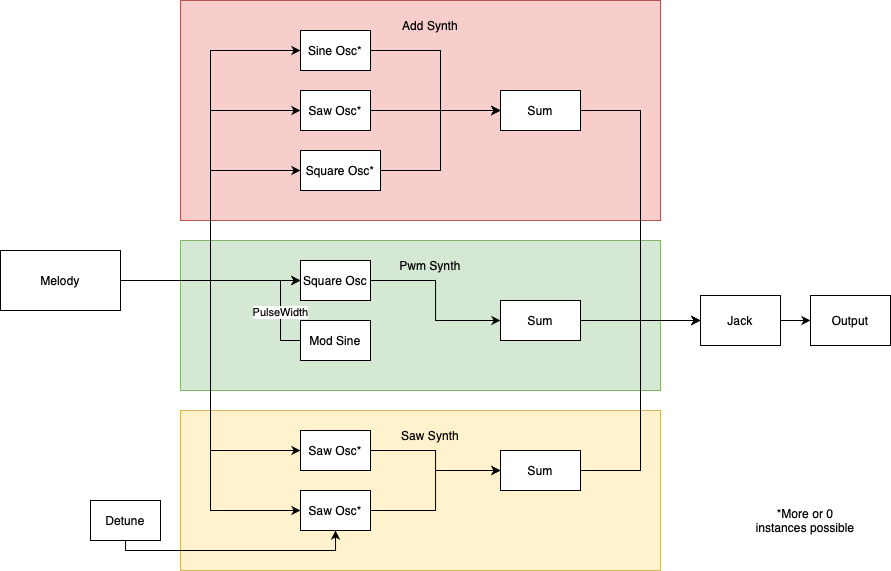

The diagram above was exported from draw.io. Its source (the exported page's mxGraphModel, read from the mxfile embedded in the PNG):
<mxGraphModel dx="1972" dy="596" grid="1" gridSize="10" guides="1" tooltips="1" connect="1" arrows="1" fold="1" page="1" pageScale="1" pageWidth="850" pageHeight="1100" math="0" shadow="0">
  <root>
    <mxCell id="0" />
    <mxCell id="1" parent="0" />
    <mxCell id="K3YW_MYdr7iFSVj_rRQL-12" value="" style="rounded=0;whiteSpace=wrap;html=1;fillColor=#f8cecc;strokeColor=#b85450;" vertex="1" parent="1">
      <mxGeometry x="40" y="90" width="480" height="220" as="geometry" />
    </mxCell>
    <mxCell id="K3YW_MYdr7iFSVj_rRQL-8" value="Melody" style="rounded=0;whiteSpace=wrap;html=1;" vertex="1" parent="1">
      <mxGeometry x="-140" y="340" width="120" height="60" as="geometry" />
    </mxCell>
    <mxCell id="K3YW_MYdr7iFSVj_rRQL-7" style="edgeStyle=orthogonalEdgeStyle;rounded=0;orthogonalLoop=1;jettySize=auto;html=1;entryX=0;entryY=0.5;entryDx=0;entryDy=0;" edge="1" parent="1" source="K3YW_MYdr7iFSVj_rRQL-1" target="K3YW_MYdr7iFSVj_rRQL-2">
      <mxGeometry relative="1" as="geometry">
        <Array as="points">
          <mxPoint x="300" y="140" />
          <mxPoint x="300" y="200" />
        </Array>
      </mxGeometry>
    </mxCell>
    <mxCell id="K3YW_MYdr7iFSVj_rRQL-1" value="Sine&amp;nbsp;Osc*" style="rounded=0;whiteSpace=wrap;html=1;" vertex="1" parent="1">
      <mxGeometry x="160" y="120" width="70" height="40" as="geometry" />
    </mxCell>
    <mxCell id="K3YW_MYdr7iFSVj_rRQL-2" value="Sum" style="rounded=0;whiteSpace=wrap;html=1;" vertex="1" parent="1">
      <mxGeometry x="360" y="180" width="80" height="40" as="geometry" />
    </mxCell>
    <mxCell id="K3YW_MYdr7iFSVj_rRQL-6" style="edgeStyle=orthogonalEdgeStyle;rounded=0;orthogonalLoop=1;jettySize=auto;html=1;" edge="1" parent="1" source="K3YW_MYdr7iFSVj_rRQL-3">
      <mxGeometry relative="1" as="geometry">
        <mxPoint x="360" y="200" as="targetPoint" />
      </mxGeometry>
    </mxCell>
    <mxCell id="K3YW_MYdr7iFSVj_rRQL-3" value="Saw Osc*" style="rounded=0;whiteSpace=wrap;html=1;" vertex="1" parent="1">
      <mxGeometry x="160" y="180" width="70" height="40" as="geometry" />
    </mxCell>
    <mxCell id="K3YW_MYdr7iFSVj_rRQL-5" style="edgeStyle=orthogonalEdgeStyle;rounded=0;orthogonalLoop=1;jettySize=auto;html=1;entryX=0;entryY=0.5;entryDx=0;entryDy=0;" edge="1" parent="1" source="K3YW_MYdr7iFSVj_rRQL-4" target="K3YW_MYdr7iFSVj_rRQL-2">
      <mxGeometry relative="1" as="geometry">
        <Array as="points">
          <mxPoint x="300" y="260" />
          <mxPoint x="300" y="200" />
        </Array>
      </mxGeometry>
    </mxCell>
    <mxCell id="K3YW_MYdr7iFSVj_rRQL-4" value="Square Osc*" style="rounded=0;whiteSpace=wrap;html=1;" vertex="1" parent="1">
      <mxGeometry x="160" y="240" width="80" height="40" as="geometry" />
    </mxCell>
    <mxCell id="K3YW_MYdr7iFSVj_rRQL-9" style="edgeStyle=orthogonalEdgeStyle;rounded=0;orthogonalLoop=1;jettySize=auto;html=1;entryX=0;entryY=0.5;entryDx=0;entryDy=0;" edge="1" parent="1" source="K3YW_MYdr7iFSVj_rRQL-8" target="K3YW_MYdr7iFSVj_rRQL-3">
      <mxGeometry relative="1" as="geometry" />
    </mxCell>
    <mxCell id="K3YW_MYdr7iFSVj_rRQL-10" style="edgeStyle=orthogonalEdgeStyle;rounded=0;orthogonalLoop=1;jettySize=auto;html=1;entryX=0;entryY=0.5;entryDx=0;entryDy=0;" edge="1" parent="1" source="K3YW_MYdr7iFSVj_rRQL-8" target="K3YW_MYdr7iFSVj_rRQL-4">
      <mxGeometry relative="1" as="geometry" />
    </mxCell>
    <mxCell id="K3YW_MYdr7iFSVj_rRQL-14" value="Add Synth" style="text;html=1;strokeColor=none;fillColor=none;align=center;verticalAlign=middle;whiteSpace=wrap;rounded=0;" vertex="1" parent="1">
      <mxGeometry x="260" y="100" width="60" height="30" as="geometry" />
    </mxCell>
    <mxCell id="K3YW_MYdr7iFSVj_rRQL-23" value="" style="rounded=0;whiteSpace=wrap;html=1;fillColor=#d5e8d4;strokeColor=#82b366;" vertex="1" parent="1">
      <mxGeometry x="40" y="330" width="480" height="150" as="geometry" />
    </mxCell>
    <mxCell id="K3YW_MYdr7iFSVj_rRQL-21" value="Sum" style="rounded=0;whiteSpace=wrap;html=1;" vertex="1" parent="1">
      <mxGeometry x="360" y="390" width="80" height="40" as="geometry" />
    </mxCell>
    <mxCell id="K3YW_MYdr7iFSVj_rRQL-11" style="edgeStyle=orthogonalEdgeStyle;rounded=0;orthogonalLoop=1;jettySize=auto;html=1;entryX=0;entryY=0.5;entryDx=0;entryDy=0;" edge="1" parent="1" source="K3YW_MYdr7iFSVj_rRQL-8" target="K3YW_MYdr7iFSVj_rRQL-1">
      <mxGeometry relative="1" as="geometry" />
    </mxCell>
    <mxCell id="K3YW_MYdr7iFSVj_rRQL-29" value="" style="rounded=0;whiteSpace=wrap;html=1;fillColor=#fff2cc;strokeColor=#d6b656;" vertex="1" parent="1">
      <mxGeometry x="40" y="500" width="480" height="160" as="geometry" />
    </mxCell>
    <mxCell id="K3YW_MYdr7iFSVj_rRQL-27" style="edgeStyle=orthogonalEdgeStyle;rounded=0;orthogonalLoop=1;jettySize=auto;html=1;entryX=0;entryY=0.5;entryDx=0;entryDy=0;" edge="1" parent="1" source="K3YW_MYdr7iFSVj_rRQL-8" target="K3YW_MYdr7iFSVj_rRQL-25">
      <mxGeometry relative="1" as="geometry" />
    </mxCell>
    <mxCell id="K3YW_MYdr7iFSVj_rRQL-28" style="edgeStyle=orthogonalEdgeStyle;rounded=0;orthogonalLoop=1;jettySize=auto;html=1;entryX=0;entryY=0.5;entryDx=0;entryDy=0;" edge="1" parent="1" source="K3YW_MYdr7iFSVj_rRQL-8" target="K3YW_MYdr7iFSVj_rRQL-26">
      <mxGeometry relative="1" as="geometry" />
    </mxCell>
    <mxCell id="K3YW_MYdr7iFSVj_rRQL-20" style="edgeStyle=orthogonalEdgeStyle;rounded=0;orthogonalLoop=1;jettySize=auto;html=1;" edge="1" parent="1" source="K3YW_MYdr7iFSVj_rRQL-8" target="K3YW_MYdr7iFSVj_rRQL-16">
      <mxGeometry relative="1" as="geometry" />
    </mxCell>
    <mxCell id="K3YW_MYdr7iFSVj_rRQL-22" style="edgeStyle=orthogonalEdgeStyle;rounded=0;orthogonalLoop=1;jettySize=auto;html=1;entryX=0;entryY=0.5;entryDx=0;entryDy=0;" edge="1" parent="1" source="K3YW_MYdr7iFSVj_rRQL-16" target="K3YW_MYdr7iFSVj_rRQL-21">
      <mxGeometry relative="1" as="geometry" />
    </mxCell>
    <mxCell id="K3YW_MYdr7iFSVj_rRQL-16" value="Square&amp;nbsp;Osc" style="rounded=0;whiteSpace=wrap;html=1;" vertex="1" parent="1">
      <mxGeometry x="160" y="350" width="70" height="40" as="geometry" />
    </mxCell>
    <mxCell id="K3YW_MYdr7iFSVj_rRQL-18" style="edgeStyle=orthogonalEdgeStyle;rounded=0;orthogonalLoop=1;jettySize=auto;html=1;entryX=0;entryY=0.5;entryDx=0;entryDy=0;exitX=0;exitY=0.5;exitDx=0;exitDy=0;" edge="1" parent="1" source="K3YW_MYdr7iFSVj_rRQL-17" target="K3YW_MYdr7iFSVj_rRQL-16">
      <mxGeometry relative="1" as="geometry" />
    </mxCell>
    <mxCell id="K3YW_MYdr7iFSVj_rRQL-19" value="PulseWidth" style="edgeLabel;html=1;align=center;verticalAlign=middle;resizable=0;points=[];" vertex="1" connectable="0" parent="K3YW_MYdr7iFSVj_rRQL-18">
      <mxGeometry x="-0.04" y="1" relative="1" as="geometry">
        <mxPoint as="offset" />
      </mxGeometry>
    </mxCell>
    <mxCell id="K3YW_MYdr7iFSVj_rRQL-17" value="Mod Sine" style="rounded=0;whiteSpace=wrap;html=1;" vertex="1" parent="1">
      <mxGeometry x="160" y="410" width="70" height="40" as="geometry" />
    </mxCell>
    <mxCell id="K3YW_MYdr7iFSVj_rRQL-24" value="Pwm Synth" style="text;html=1;strokeColor=none;fillColor=none;align=center;verticalAlign=middle;whiteSpace=wrap;rounded=0;" vertex="1" parent="1">
      <mxGeometry x="250" y="340" width="80" height="30" as="geometry" />
    </mxCell>
    <mxCell id="K3YW_MYdr7iFSVj_rRQL-32" style="edgeStyle=orthogonalEdgeStyle;rounded=0;orthogonalLoop=1;jettySize=auto;html=1;" edge="1" parent="1" source="K3YW_MYdr7iFSVj_rRQL-25" target="K3YW_MYdr7iFSVj_rRQL-31">
      <mxGeometry relative="1" as="geometry" />
    </mxCell>
    <mxCell id="K3YW_MYdr7iFSVj_rRQL-25" value="Saw Osc*" style="rounded=0;whiteSpace=wrap;html=1;" vertex="1" parent="1">
      <mxGeometry x="160" y="520" width="70" height="40" as="geometry" />
    </mxCell>
    <mxCell id="K3YW_MYdr7iFSVj_rRQL-33" style="edgeStyle=orthogonalEdgeStyle;rounded=0;orthogonalLoop=1;jettySize=auto;html=1;entryX=0;entryY=0.5;entryDx=0;entryDy=0;" edge="1" parent="1" source="K3YW_MYdr7iFSVj_rRQL-26" target="K3YW_MYdr7iFSVj_rRQL-31">
      <mxGeometry relative="1" as="geometry" />
    </mxCell>
    <mxCell id="K3YW_MYdr7iFSVj_rRQL-26" value="Saw Osc*" style="rounded=0;whiteSpace=wrap;html=1;" vertex="1" parent="1">
      <mxGeometry x="160" y="580" width="70" height="40" as="geometry" />
    </mxCell>
    <mxCell id="K3YW_MYdr7iFSVj_rRQL-41" style="edgeStyle=orthogonalEdgeStyle;rounded=0;orthogonalLoop=1;jettySize=auto;html=1;entryX=0;entryY=0.5;entryDx=0;entryDy=0;" edge="1" parent="1" source="K3YW_MYdr7iFSVj_rRQL-31" target="K3YW_MYdr7iFSVj_rRQL-37">
      <mxGeometry relative="1" as="geometry" />
    </mxCell>
    <mxCell id="K3YW_MYdr7iFSVj_rRQL-31" value="Sum" style="rounded=0;whiteSpace=wrap;html=1;" vertex="1" parent="1">
      <mxGeometry x="360" y="540" width="80" height="40" as="geometry" />
    </mxCell>
    <mxCell id="K3YW_MYdr7iFSVj_rRQL-35" value="Saw Synth" style="text;html=1;strokeColor=none;fillColor=none;align=center;verticalAlign=middle;whiteSpace=wrap;rounded=0;" vertex="1" parent="1">
      <mxGeometry x="260" y="510" width="60" height="30" as="geometry" />
    </mxCell>
    <mxCell id="K3YW_MYdr7iFSVj_rRQL-42" style="edgeStyle=orthogonalEdgeStyle;rounded=0;orthogonalLoop=1;jettySize=auto;html=1;entryX=0;entryY=0.5;entryDx=0;entryDy=0;" edge="1" parent="1" source="K3YW_MYdr7iFSVj_rRQL-37" target="K3YW_MYdr7iFSVj_rRQL-38">
      <mxGeometry relative="1" as="geometry" />
    </mxCell>
    <mxCell id="K3YW_MYdr7iFSVj_rRQL-37" value="Jack" style="rounded=0;whiteSpace=wrap;html=1;" vertex="1" parent="1">
      <mxGeometry x="560" y="385" width="80" height="50" as="geometry" />
    </mxCell>
    <mxCell id="K3YW_MYdr7iFSVj_rRQL-38" value="Output" style="rounded=0;whiteSpace=wrap;html=1;" vertex="1" parent="1">
      <mxGeometry x="670" y="385" width="80" height="50" as="geometry" />
    </mxCell>
    <mxCell id="K3YW_MYdr7iFSVj_rRQL-39" style="edgeStyle=orthogonalEdgeStyle;rounded=0;orthogonalLoop=1;jettySize=auto;html=1;entryX=0;entryY=0.5;entryDx=0;entryDy=0;" edge="1" parent="1" source="K3YW_MYdr7iFSVj_rRQL-2" target="K3YW_MYdr7iFSVj_rRQL-37">
      <mxGeometry relative="1" as="geometry">
        <Array as="points">
          <mxPoint x="500" y="200" />
          <mxPoint x="500" y="410" />
          <mxPoint x="560" y="410" />
        </Array>
      </mxGeometry>
    </mxCell>
    <mxCell id="K3YW_MYdr7iFSVj_rRQL-40" style="edgeStyle=orthogonalEdgeStyle;rounded=0;orthogonalLoop=1;jettySize=auto;html=1;entryX=0;entryY=0.5;entryDx=0;entryDy=0;" edge="1" parent="1" source="K3YW_MYdr7iFSVj_rRQL-21" target="K3YW_MYdr7iFSVj_rRQL-37">
      <mxGeometry relative="1" as="geometry">
        <mxPoint x="560" y="390" as="targetPoint" />
        <Array as="points">
          <mxPoint x="560" y="410" />
        </Array>
      </mxGeometry>
    </mxCell>
    <mxCell id="K3YW_MYdr7iFSVj_rRQL-44" value="*More or 0 instances possible" style="text;html=1;strokeColor=none;fillColor=none;align=center;verticalAlign=middle;whiteSpace=wrap;rounded=0;" vertex="1" parent="1">
      <mxGeometry x="610" y="590" width="110" height="40" as="geometry" />
    </mxCell>
    <mxCell id="K3YW_MYdr7iFSVj_rRQL-47" style="edgeStyle=orthogonalEdgeStyle;rounded=0;orthogonalLoop=1;jettySize=auto;html=1;entryX=0.5;entryY=1;entryDx=0;entryDy=0;" edge="1" parent="1" source="K3YW_MYdr7iFSVj_rRQL-45" target="K3YW_MYdr7iFSVj_rRQL-26">
      <mxGeometry relative="1" as="geometry">
        <Array as="points">
          <mxPoint x="195" y="640" />
        </Array>
      </mxGeometry>
    </mxCell>
    <mxCell id="K3YW_MYdr7iFSVj_rRQL-45" value="Detune" style="rounded=0;whiteSpace=wrap;html=1;" vertex="1" parent="1">
      <mxGeometry x="-50" y="590" width="70" height="40" as="geometry" />
    </mxCell>
  </root>
</mxGraphModel>